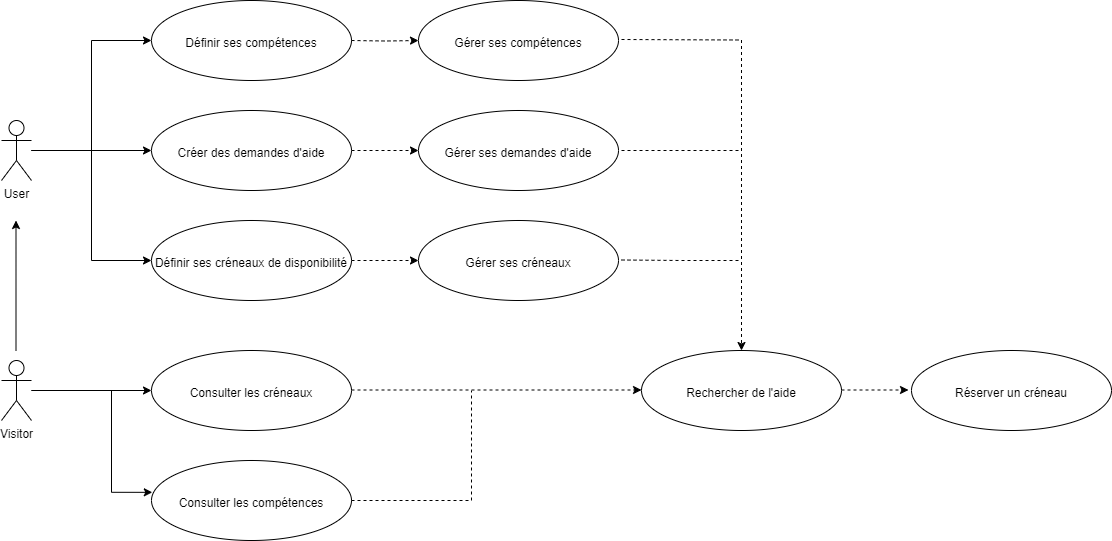

The diagram above was exported from draw.io. Its source (the exported page's mxGraphModel, read from the mxfile embedded in the PNG):
<mxGraphModel dx="1290" dy="1752" grid="1" gridSize="10" guides="1" tooltips="1" connect="1" arrows="1" fold="1" page="1" pageScale="1" pageWidth="827" pageHeight="1169" math="0" shadow="0">
  <root>
    <mxCell id="0" />
    <mxCell id="1" parent="0" />
    <mxCell id="JCjQBd3QC0scQM-T5nmd-1" value="User&lt;div&gt;&lt;br&gt;&lt;/div&gt;" style="shape=umlActor;verticalLabelPosition=bottom;verticalAlign=top;html=1;outlineConnect=0;" vertex="1" parent="1">
      <mxGeometry x="50" y="80" width="30" height="60" as="geometry" />
    </mxCell>
    <mxCell id="JCjQBd3QC0scQM-T5nmd-2" value="Visitor&lt;div&gt;&lt;br&gt;&lt;/div&gt;" style="shape=umlActor;verticalLabelPosition=bottom;verticalAlign=top;html=1;outlineConnect=0;" vertex="1" parent="1">
      <mxGeometry x="50" y="320" width="30" height="60" as="geometry" />
    </mxCell>
    <mxCell id="JCjQBd3QC0scQM-T5nmd-10" value="" style="edgeStyle=orthogonalEdgeStyle;rounded=0;orthogonalLoop=1;jettySize=auto;html=1;dashed=1;" edge="1" parent="1" source="JCjQBd3QC0scQM-T5nmd-3" target="JCjQBd3QC0scQM-T5nmd-9">
      <mxGeometry relative="1" as="geometry" />
    </mxCell>
    <mxCell id="JCjQBd3QC0scQM-T5nmd-3" value="&lt;div&gt;&lt;br&gt;&lt;/div&gt;&lt;div&gt;&lt;br&gt;&lt;/div&gt;Créer des demandes d'aide" style="ellipse;whiteSpace=wrap;html=1;verticalAlign=top;" vertex="1" parent="1">
      <mxGeometry x="200" y="70" width="200" height="80" as="geometry" />
    </mxCell>
    <mxCell id="JCjQBd3QC0scQM-T5nmd-8" value="" style="endArrow=classic;html=1;rounded=0;" edge="1" parent="1">
      <mxGeometry width="50" height="50" relative="1" as="geometry">
        <mxPoint x="64.5" y="310" as="sourcePoint" />
        <mxPoint x="64.5" y="180" as="targetPoint" />
      </mxGeometry>
    </mxCell>
    <mxCell id="JCjQBd3QC0scQM-T5nmd-9" value="&lt;div&gt;&lt;br&gt;&lt;/div&gt;&lt;div&gt;&lt;br&gt;&lt;/div&gt;&lt;div&gt;Gérer ses demandes d'aide&lt;/div&gt;" style="ellipse;whiteSpace=wrap;html=1;verticalAlign=top;" vertex="1" parent="1">
      <mxGeometry x="467" y="70" width="200" height="80" as="geometry" />
    </mxCell>
    <mxCell id="JCjQBd3QC0scQM-T5nmd-12" value="" style="edgeStyle=orthogonalEdgeStyle;rounded=0;orthogonalLoop=1;jettySize=auto;html=1;entryX=0;entryY=0.5;entryDx=0;entryDy=0;" edge="1" parent="1" source="JCjQBd3QC0scQM-T5nmd-1" target="JCjQBd3QC0scQM-T5nmd-3">
      <mxGeometry relative="1" as="geometry">
        <mxPoint x="110" y="119.5" as="sourcePoint" />
        <mxPoint x="177" y="119.5" as="targetPoint" />
      </mxGeometry>
    </mxCell>
    <mxCell id="JCjQBd3QC0scQM-T5nmd-13" value="" style="edgeStyle=orthogonalEdgeStyle;rounded=0;orthogonalLoop=1;jettySize=auto;html=1;dashed=1;" edge="1" parent="1" source="JCjQBd3QC0scQM-T5nmd-14" target="JCjQBd3QC0scQM-T5nmd-15">
      <mxGeometry relative="1" as="geometry" />
    </mxCell>
    <mxCell id="JCjQBd3QC0scQM-T5nmd-14" value="&lt;div&gt;&lt;br&gt;&lt;/div&gt;&lt;div&gt;&lt;br&gt;&lt;/div&gt;Définir ses créneaux de disponibilité" style="ellipse;whiteSpace=wrap;html=1;verticalAlign=top;" vertex="1" parent="1">
      <mxGeometry x="200" y="180" width="200" height="80" as="geometry" />
    </mxCell>
    <mxCell id="JCjQBd3QC0scQM-T5nmd-15" value="&lt;div&gt;&lt;br&gt;&lt;/div&gt;&lt;div&gt;&lt;br&gt;&lt;/div&gt;&lt;div&gt;Gérer ses créneaux&lt;/div&gt;" style="ellipse;whiteSpace=wrap;html=1;verticalAlign=top;" vertex="1" parent="1">
      <mxGeometry x="467" y="180" width="200" height="80" as="geometry" />
    </mxCell>
    <mxCell id="JCjQBd3QC0scQM-T5nmd-16" value="" style="edgeStyle=orthogonalEdgeStyle;rounded=0;orthogonalLoop=1;jettySize=auto;html=1;entryX=0;entryY=0.5;entryDx=0;entryDy=0;" edge="1" parent="1" target="JCjQBd3QC0scQM-T5nmd-14" source="JCjQBd3QC0scQM-T5nmd-1">
      <mxGeometry relative="1" as="geometry">
        <mxPoint x="120" y="120" as="sourcePoint" />
        <mxPoint x="177" y="229.5" as="targetPoint" />
      </mxGeometry>
    </mxCell>
    <mxCell id="JCjQBd3QC0scQM-T5nmd-18" value="&lt;div&gt;&lt;br&gt;&lt;/div&gt;&lt;div&gt;&lt;br&gt;&lt;/div&gt;Consulter les créneaux&lt;div&gt;&lt;/div&gt;" style="ellipse;whiteSpace=wrap;html=1;verticalAlign=top;" vertex="1" parent="1">
      <mxGeometry x="200" y="310" width="200" height="80" as="geometry" />
    </mxCell>
    <mxCell id="JCjQBd3QC0scQM-T5nmd-19" value="&lt;div&gt;&lt;br&gt;&lt;/div&gt;&lt;div&gt;&lt;br&gt;&lt;/div&gt;&lt;div&gt;Réserver un créneau&lt;/div&gt;" style="ellipse;whiteSpace=wrap;html=1;verticalAlign=top;" vertex="1" parent="1">
      <mxGeometry x="960" y="310" width="200" height="80" as="geometry" />
    </mxCell>
    <mxCell id="JCjQBd3QC0scQM-T5nmd-20" value="" style="edgeStyle=orthogonalEdgeStyle;rounded=0;orthogonalLoop=1;jettySize=auto;html=1;entryX=0;entryY=0.5;entryDx=0;entryDy=0;" edge="1" parent="1" target="JCjQBd3QC0scQM-T5nmd-18" source="JCjQBd3QC0scQM-T5nmd-2">
      <mxGeometry relative="1" as="geometry">
        <mxPoint x="110" y="359.5" as="sourcePoint" />
        <mxPoint x="177" y="359.5" as="targetPoint" />
      </mxGeometry>
    </mxCell>
    <mxCell id="JCjQBd3QC0scQM-T5nmd-23" value="&lt;div&gt;&lt;br&gt;&lt;/div&gt;&lt;div&gt;&lt;br&gt;&lt;/div&gt;Consulter les compétences&lt;div&gt;&lt;/div&gt;" style="ellipse;whiteSpace=wrap;html=1;verticalAlign=top;" vertex="1" parent="1">
      <mxGeometry x="200" y="420" width="200" height="80" as="geometry" />
    </mxCell>
    <mxCell id="JCjQBd3QC0scQM-T5nmd-24" value="" style="edgeStyle=orthogonalEdgeStyle;rounded=0;orthogonalLoop=1;jettySize=auto;html=1;entryX=0.004;entryY=0.398;entryDx=0;entryDy=0;entryPerimeter=0;" edge="1" parent="1" source="JCjQBd3QC0scQM-T5nmd-2" target="JCjQBd3QC0scQM-T5nmd-23">
      <mxGeometry relative="1" as="geometry">
        <mxPoint x="100" y="482" as="sourcePoint" />
        <mxPoint x="160" y="490" as="targetPoint" />
        <Array as="points">
          <mxPoint x="160" y="350" />
          <mxPoint x="160" y="452" />
        </Array>
      </mxGeometry>
    </mxCell>
    <mxCell id="JCjQBd3QC0scQM-T5nmd-26" value="&lt;div&gt;&lt;br&gt;&lt;/div&gt;&lt;div&gt;&lt;br&gt;&lt;/div&gt;Définir ses compétences&lt;div&gt;&lt;/div&gt;" style="ellipse;whiteSpace=wrap;html=1;verticalAlign=top;" vertex="1" parent="1">
      <mxGeometry x="200" y="-40" width="200" height="80" as="geometry" />
    </mxCell>
    <mxCell id="JCjQBd3QC0scQM-T5nmd-27" value="" style="edgeStyle=orthogonalEdgeStyle;rounded=0;orthogonalLoop=1;jettySize=auto;html=1;" edge="1" parent="1" source="JCjQBd3QC0scQM-T5nmd-1" target="JCjQBd3QC0scQM-T5nmd-26">
      <mxGeometry relative="1" as="geometry">
        <mxPoint x="60" y="-1" as="sourcePoint" />
        <mxPoint x="180" y="-1" as="targetPoint" />
        <Array as="points">
          <mxPoint x="140" y="110" />
          <mxPoint x="140" />
        </Array>
      </mxGeometry>
    </mxCell>
    <mxCell id="JCjQBd3QC0scQM-T5nmd-30" value="" style="edgeStyle=orthogonalEdgeStyle;rounded=0;orthogonalLoop=1;jettySize=auto;html=1;dashed=1;" edge="1" parent="1" target="JCjQBd3QC0scQM-T5nmd-31">
      <mxGeometry relative="1" as="geometry">
        <mxPoint x="400" as="sourcePoint" />
      </mxGeometry>
    </mxCell>
    <mxCell id="JCjQBd3QC0scQM-T5nmd-31" value="&lt;div&gt;&lt;br&gt;&lt;/div&gt;&lt;div&gt;&lt;br&gt;&lt;/div&gt;&lt;div&gt;Gérer ses compétences&lt;/div&gt;" style="ellipse;whiteSpace=wrap;html=1;verticalAlign=top;" vertex="1" parent="1">
      <mxGeometry x="467" y="-40" width="200" height="80" as="geometry" />
    </mxCell>
    <mxCell id="JCjQBd3QC0scQM-T5nmd-32" value="" style="edgeStyle=orthogonalEdgeStyle;rounded=0;orthogonalLoop=1;jettySize=auto;html=1;dashed=1;endArrow=none;endFill=0;" edge="1" parent="1">
      <mxGeometry relative="1" as="geometry">
        <mxPoint x="670" y="110" as="sourcePoint" />
        <mxPoint x="790" y="110" as="targetPoint" />
      </mxGeometry>
    </mxCell>
    <mxCell id="JCjQBd3QC0scQM-T5nmd-33" value="&lt;div&gt;&lt;br&gt;&lt;/div&gt;&lt;div&gt;&lt;br&gt;&lt;/div&gt;&lt;div&gt;Rechercher de l'aide&lt;/div&gt;&lt;div&gt;&lt;br&gt;&lt;/div&gt;" style="ellipse;whiteSpace=wrap;html=1;verticalAlign=top;" vertex="1" parent="1">
      <mxGeometry x="690" y="310" width="200" height="80" as="geometry" />
    </mxCell>
    <mxCell id="JCjQBd3QC0scQM-T5nmd-34" value="" style="edgeStyle=orthogonalEdgeStyle;rounded=0;orthogonalLoop=1;jettySize=auto;html=1;dashed=1;" edge="1" parent="1">
      <mxGeometry relative="1" as="geometry">
        <mxPoint x="890" y="349.5" as="sourcePoint" />
        <mxPoint x="957" y="349.5" as="targetPoint" />
      </mxGeometry>
    </mxCell>
    <mxCell id="JCjQBd3QC0scQM-T5nmd-35" value="" style="edgeStyle=orthogonalEdgeStyle;rounded=0;orthogonalLoop=1;jettySize=auto;html=1;dashed=1;" edge="1" parent="1" target="JCjQBd3QC0scQM-T5nmd-33">
      <mxGeometry relative="1" as="geometry">
        <mxPoint x="400" y="349.5" as="sourcePoint" />
        <mxPoint x="467" y="349.5" as="targetPoint" />
      </mxGeometry>
    </mxCell>
    <mxCell id="JCjQBd3QC0scQM-T5nmd-36" value="" style="edgeStyle=orthogonalEdgeStyle;rounded=0;orthogonalLoop=1;jettySize=auto;html=1;dashed=1;exitX=1;exitY=0.5;exitDx=0;exitDy=0;endArrow=none;endFill=0;" edge="1" parent="1" source="JCjQBd3QC0scQM-T5nmd-23">
      <mxGeometry relative="1" as="geometry">
        <mxPoint x="414" y="459.5" as="sourcePoint" />
        <mxPoint x="520" y="350" as="targetPoint" />
        <Array as="points">
          <mxPoint x="520" y="460" />
          <mxPoint x="520" y="350" />
        </Array>
      </mxGeometry>
    </mxCell>
    <mxCell id="JCjQBd3QC0scQM-T5nmd-37" value="" style="edgeStyle=orthogonalEdgeStyle;rounded=0;orthogonalLoop=1;jettySize=auto;html=1;dashed=1;" edge="1" parent="1" target="JCjQBd3QC0scQM-T5nmd-33">
      <mxGeometry relative="1" as="geometry">
        <mxPoint x="670" y="-1" as="sourcePoint" />
        <mxPoint x="737" y="-1" as="targetPoint" />
      </mxGeometry>
    </mxCell>
    <mxCell id="JCjQBd3QC0scQM-T5nmd-38" value="" style="edgeStyle=orthogonalEdgeStyle;rounded=0;orthogonalLoop=1;jettySize=auto;html=1;dashed=1;endArrow=none;endFill=0;" edge="1" parent="1">
      <mxGeometry relative="1" as="geometry">
        <mxPoint x="670" y="219.5" as="sourcePoint" />
        <mxPoint x="790" y="220" as="targetPoint" />
      </mxGeometry>
    </mxCell>
  </root>
</mxGraphModel>